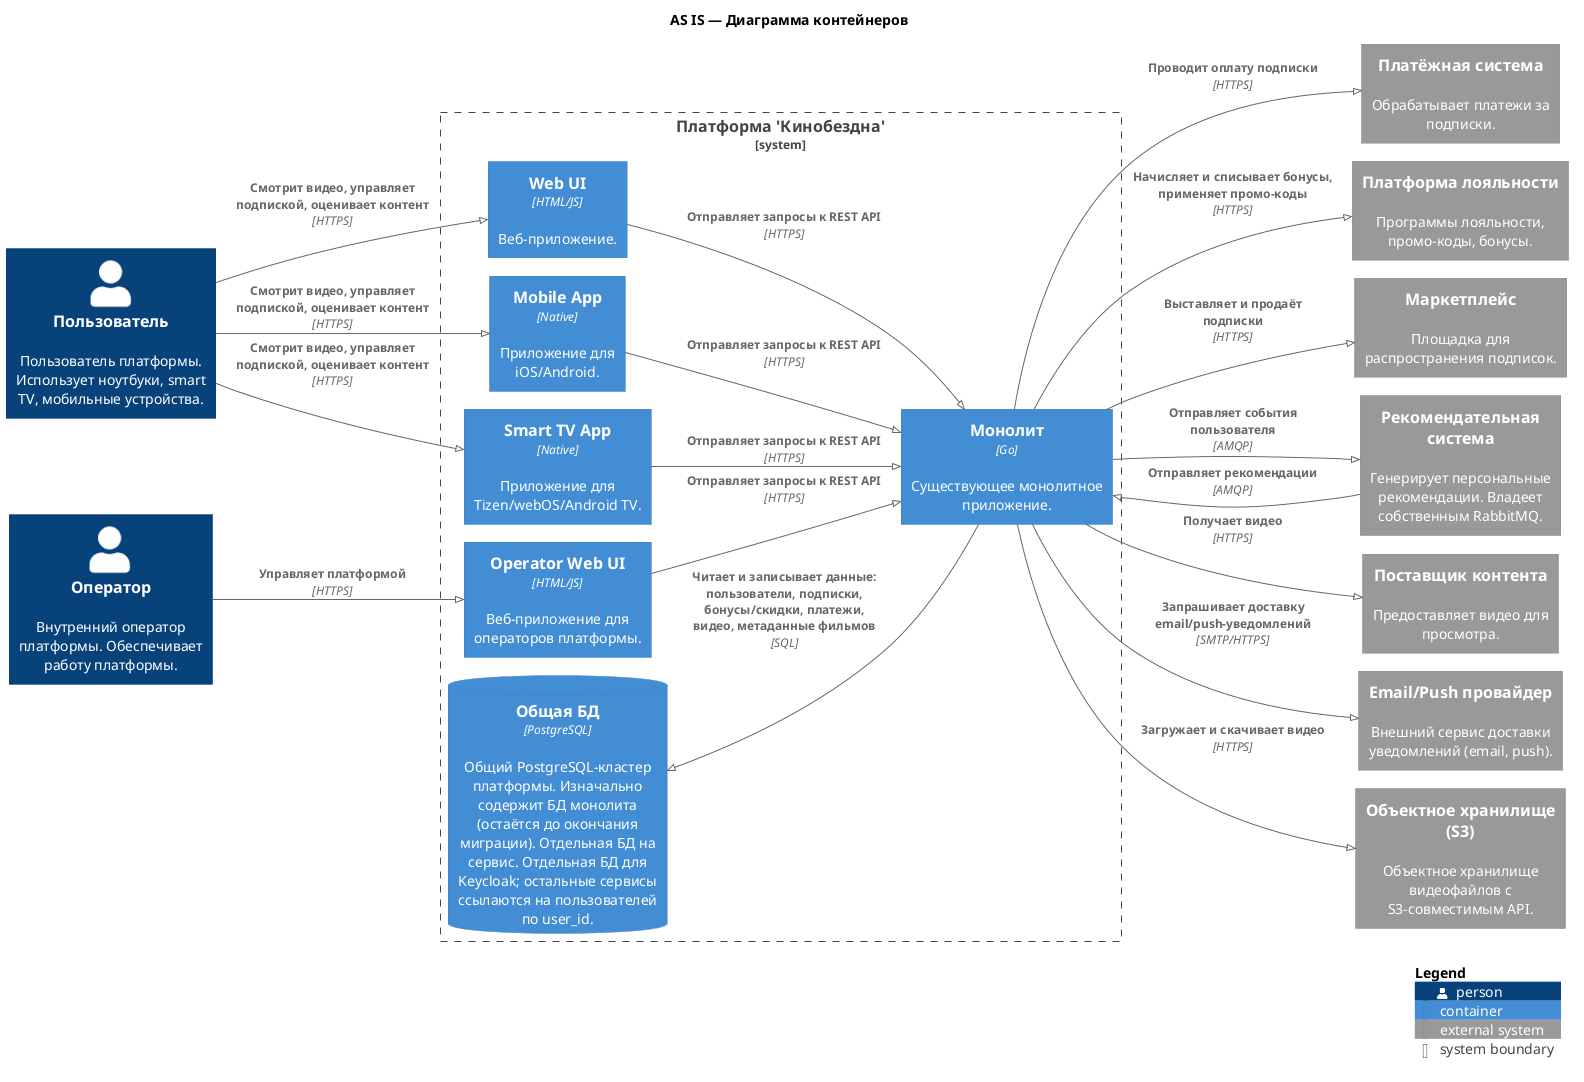

The diagram above was rendered by PlantUML. Its source (embedded in the PNG):
@startuml

!pragma layout smetana

!include <C4/C4_Container>
!include _containers.puml

title AS IS — Диаграмма контейнеров

left to right direction

$users()

System_Boundary(cinemaAbyssBoundary, "Платформа 'Кинобездна'") {
  $userApps()
  $operatorApps()
  $monolithSvc()
  $sharedDb()
}

$extDeps()

Rel_D(user, webApp, "Смотрит видео, управляет подпиской, оценивает контент", "HTTPS")
Rel_D(user, mobileApp, "Смотрит видео, управляет подпиской, оценивает контент", "HTTPS")
Rel_D(user, smartTvApp, "Смотрит видео, управляет подпиской, оценивает контент", "HTTPS")

Rel_D(operator, operatorWebApp, "Управляет платформой", "HTTPS")

Rel_D(webApp, monolith, "Отправляет запросы к REST API", "HTTPS")
Rel_D(mobileApp, monolith, "Отправляет запросы к REST API", "HTTPS")
Rel_D(smartTvApp, monolith, "Отправляет запросы к REST API", "HTTPS")
Rel_D(operatorWebApp, monolith, "Отправляет запросы к REST API", "HTTPS")

Rel_U(monolith, sharedDb, "Читает и записывает данные: пользователи, подписки, бонусы/скидки, платежи, видео, метаданные фильмов", "SQL")

Rel_D(monolith, paymentSys, "Проводит оплату подписки", "HTTPS")
Rel_D(monolith, loyaltyManagementPlatform, "Начисляет и списывает бонусы, применяет промо-коды", "HTTPS")
Rel_D(monolith, marketplace, "Выставляет и продаёт подписки", "HTTPS")
Rel_D(monolith, recommendationSys, "Отправляет события пользователя", "AMQP")
Rel_U(recommendationSys, monolith, "Отправляет рекомендации", "AMQP")
Rel_D(monolith, contentProvider, "Получает видео", "HTTPS")
Rel_D(monolith, s3, "Загружает и скачивает видео", "HTTPS")
Rel_D(monolith, notificationProvider, "Запрашивает доставку email/push-уведомлений", "SMTP/HTTPS")

SHOW_LEGEND()

@enduml